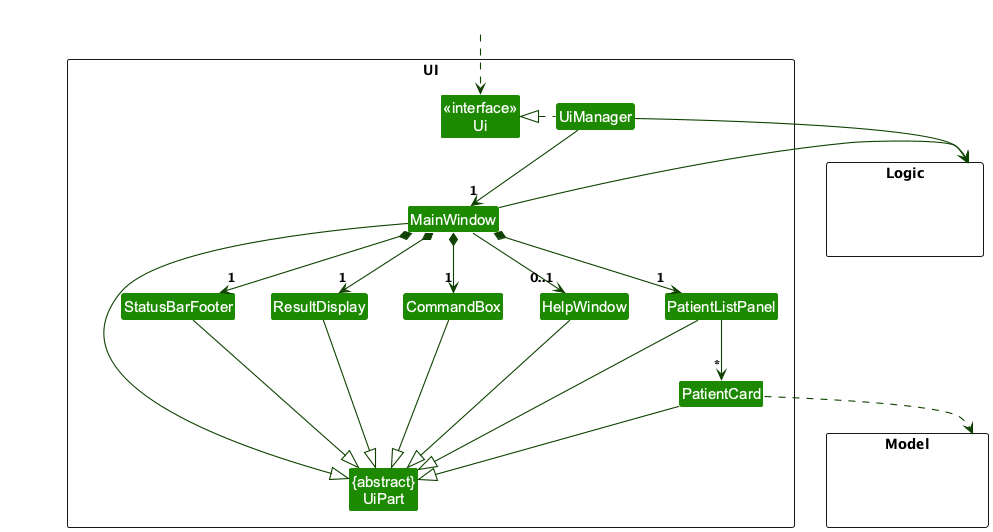

The diagram above was rendered by PlantUML. Its source (embedded in the PNG):
@startuml
!include style.puml
skinparam arrowThickness 1.1
skinparam arrowColor UI_COLOR_T4
skinparam classBackgroundColor UI_COLOR

package UI <<Rectangle>>{
Class "<<interface>>\nUi" as Ui
Class "{abstract}\nUiPart" as UiPart
Class UiManager
Class MainWindow
Class HelpWindow
Class ResultDisplay
Class PatientListPanel
Class PatientCard
Class StatusBarFooter
Class CommandBox
}

package Model <<Rectangle>> {
Class HiddenModel #FFFFFF
}

package Logic <<Rectangle>> {
Class HiddenLogic #FFFFFF
}

Class HiddenOutside #FFFFFF
HiddenOutside ..> Ui

UiManager .left.|> Ui
UiManager -down-> "1" MainWindow
MainWindow *-down->  "1" CommandBox
MainWindow *-down-> "1" ResultDisplay
MainWindow *-down-> "1" PatientListPanel
MainWindow *-down-> "1" StatusBarFooter
MainWindow --> "0..1" HelpWindow

PatientListPanel -down-> "*" PatientCard

MainWindow -left-|> UiPart

ResultDisplay --|> UiPart
CommandBox --|> UiPart
PatientListPanel --|> UiPart
PatientCard --|> UiPart
StatusBarFooter --|> UiPart
HelpWindow --|> UiPart

PatientCard ..> Model
UiManager -right-> Logic
MainWindow -right-> Logic

PatientListPanel -[hidden]left- HelpWindow
HelpWindow -[hidden]left- CommandBox
CommandBox -[hidden]left- ResultDisplay
ResultDisplay -[hidden]left- StatusBarFooter

MainWindow -[hidden]-|> UiPart
@enduml